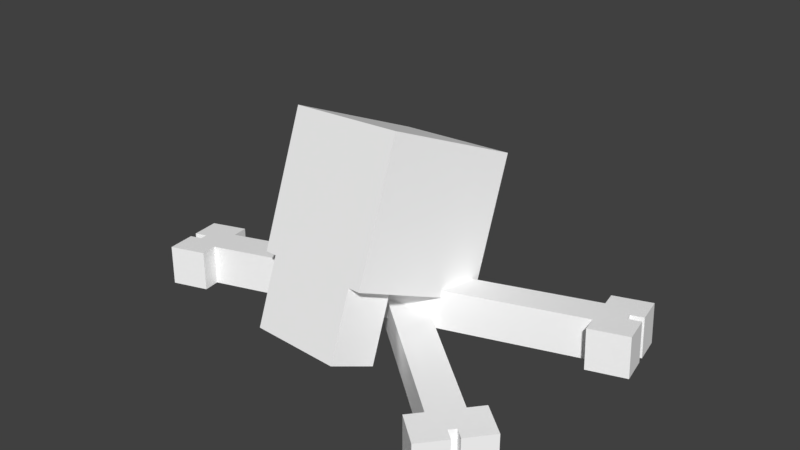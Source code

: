 # Source: skull1.blend  (saved by Blender 2.78.0; exported with 4.5.12 LTS)
import bpy
from mathutils import Matrix  # noqa: F401  (used for matrix-valued properties, if any)

bpy.ops.wm.read_factory_settings(use_empty=True)
scene = bpy.context.scene
scene.name = 'Scene'

# ---- collections
col_collection_1 = bpy.data.collections.new('Collection 1'); scene.collection.children.link(col_collection_1)

# ---- materials (node trees are filled in below, after node groups)
mat_bone = bpy.data.materials.new('Bone')
mat_bone.alpha_threshold = 0.0
mat_bone.use_transparent_shadow = False
mat_bone.diffuse_color = (1.0, 1.0, 1.0, 1.0)
mat_bone.roughness = 0.5
mat_skullmaterial = bpy.data.materials.new('skullMaterial')
mat_skullmaterial.alpha_threshold = 0.0
mat_skullmaterial.use_transparent_shadow = False
mat_skullmaterial.diffuse_color = (1.0, 1.0, 1.0, 1.0)
mat_skullmaterial.roughness = 0.5
mat_skullmaterial.line_color = (0.0, 0.0, 0.0, 1.0)

# ---- material node trees

# ---- world
world_world = bpy.data.worlds.new('World'); scene.world = world_world
world_world.color = (0.05088, 0.05088, 0.05088)
world_world.use_sun_shadow = False
world_world.sun_shadow_jitter_overblur = 0.0
world_world.cycles.sampling_method = 'MANUAL'

# ---- meshes
me_cube_002 = bpy.data.meshes.new('Cube.002')
me_cube_002.from_pydata([(-0.9258, 1.257, 0.003882), (-0.9258, 1.257, 0.2915), (-1.095, 1.056, 0.003882), (-1.095, 1.056, 0.2915), (-1.211, 1.364, 0.003882), (-1.211, 1.364, 0.2915), (-1.25, 1.318, 0.003882), (-1.25, 1.318, 0.2915), (-0.8382, 1.362, 0.003882), (-0.8382, 1.362, 0.2915), (-1.059, 1.546, 0.2915), (-1.059, 1.546, 0.003882), (-1.182, 0.9509, 0.2915), (-1.182, 0.9509, 0.003882), (-1.403, 1.136, 0.003882), (-1.403, 1.136, 0.2915), (-1.177, 1.257, 0.003882), (-1.177, 1.257, 0.2915), (-1.138, 1.303, 0.003882), (-1.138, 1.303, 0.2915), (1.289, -0.5985, 0.003882), (1.289, -0.5985, 0.2915), (1.12, -0.8001, 0.003882), (1.12, -0.8001, 0.2915), (1.444, -0.8606, 0.003882), (1.444, -0.8606, 0.2915), (1.405, -0.9075, 0.003882), (1.405, -0.9075, 0.2915), (1.376, -0.494, 0.003882), (1.376, -0.494, 0.2915), (1.597, -0.6787, 0.2915), (1.597, -0.6787, 0.003882), (1.032, -0.9047, 0.2915), (1.032, -0.9047, 0.003882), (1.253, -1.089, 0.003882), (1.253, -1.089, 0.2915), (1.332, -0.8464, 0.003882), (1.332, -0.8464, 0.2915), (1.371, -0.7995, 0.003882), (1.371, -0.7995, 0.2915), (0.01258, 0.1277, 0.003882), (0.1814, 0.3293, 0.003882), (0.1814, 0.3293, 0.2915), (0.01258, 0.1277, 0.2915)], [], [(17, 7, 15), (19, 4, 18), (1, 10, 19), (17, 18, 16), (3, 19, 17), (10, 8, 11), (5, 11, 4), (0, 9, 1), (18, 4, 11), (3, 13, 2), (6, 15, 7), (2, 14, 16), (6, 16, 14), (12, 14, 13), (0, 11, 8), (16, 7, 17), (16, 0, 2), (5, 19, 10), (3, 15, 12), (2, 43, 3), (3, 42, 1), (0, 40, 2), (1, 41, 0), (37, 35, 27), (24, 39, 38), (30, 21, 39), (38, 37, 36), (39, 23, 37), (28, 30, 31), (31, 25, 24), (29, 20, 21), (38, 31, 24), (33, 23, 22), (35, 26, 27), (34, 22, 36), (26, 34, 36), (34, 32, 33), (20, 31, 38), (27, 36, 37), (20, 36, 22), (25, 30, 39), (23, 35, 37), (43, 22, 23), (42, 23, 21), (40, 42, 41), (40, 20, 22), (41, 21, 20), (19, 5, 4), (1, 9, 10), (17, 19, 18), (3, 1, 19), (10, 9, 8), (5, 10, 11), (0, 8, 9), (3, 12, 13), (6, 14, 15), (2, 13, 14), (12, 15, 14), (0, 18, 11), (16, 6, 7), (16, 18, 0), (3, 17, 15), (2, 40, 43), (3, 43, 42), (0, 41, 40), (1, 42, 41), (24, 25, 39), (30, 29, 21), (38, 39, 37), (39, 21, 23), (28, 29, 30), (31, 30, 25), (29, 28, 20), (33, 32, 23), (35, 34, 26), (34, 33, 22), (34, 35, 32), (20, 28, 31), (27, 26, 36), (20, 38, 36), (23, 32, 35), (43, 40, 22), (42, 43, 23), (40, 43, 42), (40, 41, 20), (41, 42, 21)])
me_cube_002.materials.append(mat_bone)
me_cube_002.use_remesh_preserve_volume = False
me_cube_002.use_remesh_preserve_attributes = False
me_cube_002.use_mirror_vertex_groups = False
me_cube_002.update()
me_cube_001 = bpy.data.meshes.new('Cube.001')
me_cube_001.from_pydata([(1.566, 0.4027, 0.2388), (1.543, 0.4236, 0.5356), (1.505, 0.6674, 0.2155), (1.482, 0.6882, 0.5123), (1.832, 0.5731, 0.2475), (1.809, 0.594, 0.5442), (1.818, 0.6347, 0.242), (1.795, 0.6556, 0.5388), (1.598, 0.2653, 0.251), (1.575, 0.2862, 0.5478), (1.865, 0.3551, 0.5653), (1.888, 0.3342, 0.2686), (1.45, 0.8256, 0.5001), (1.473, 0.8047, 0.2033), (1.763, 0.8737, 0.2209), (1.74, 0.8945, 0.5177), (1.722, 0.612, 0.2362), (1.699, 0.6328, 0.533), (1.737, 0.5503, 0.2416), (1.714, 0.5712, 0.5384), (-1.345, -0.2894, 0.0622), (-1.368, -0.2685, 0.359), (-1.406, -0.02472, 0.03883), (-1.429, -0.003853, 0.3356), (-1.658, -0.2568, 0.03564), (-1.681, -0.2359, 0.3324), (-1.672, -0.1952, 0.0302), (-1.695, -0.1743, 0.327), (-1.313, -0.4268, 0.07433), (-1.336, -0.4059, 0.3711), (-1.625, -0.4748, 0.3535), (-1.602, -0.4957, 0.05674), (-1.461, 0.1335, 0.3235), (-1.438, 0.1127, 0.0267), (-1.728, 0.04375, 0.009109), (-1.751, 0.06461, 0.3059), (-1.576, -0.1724, 0.03602), (-1.599, -0.1515, 0.3328), (-1.562, -0.234, 0.04146), (-1.585, -0.2131, 0.3382), (0.04933, 0.3213, 0.1271), (0.1108, 0.05664, 0.1505), (0.08787, 0.07751, 0.4473), (0.02636, 0.3422, 0.4239)], [], [(17, 7, 15), (19, 4, 18), (1, 10, 19), (17, 18, 16), (3, 19, 17), (10, 8, 11), (5, 11, 4), (0, 9, 1), (18, 4, 11), (3, 13, 2), (6, 15, 7), (2, 14, 16), (6, 16, 14), (12, 14, 13), (0, 11, 8), (16, 7, 17), (16, 0, 2), (5, 19, 10), (3, 15, 12), (2, 43, 3), (3, 42, 1), (0, 40, 2), (1, 41, 0), (37, 35, 27), (24, 39, 38), (30, 21, 39), (38, 37, 36), (39, 23, 37), (28, 30, 31), (31, 25, 24), (29, 20, 21), (38, 31, 24), (33, 23, 22), (35, 26, 27), (34, 22, 36), (26, 34, 36), (34, 32, 33), (20, 31, 38), (27, 36, 37), (20, 36, 22), (25, 30, 39), (23, 35, 37), (43, 22, 23), (42, 23, 21), (40, 42, 41), (40, 20, 22), (41, 21, 20), (19, 5, 4), (1, 9, 10), (17, 19, 18), (3, 1, 19), (10, 9, 8), (5, 10, 11), (0, 8, 9), (3, 12, 13), (6, 14, 15), (2, 13, 14), (12, 15, 14), (0, 18, 11), (16, 6, 7), (16, 18, 0), (3, 17, 15), (2, 40, 43), (3, 43, 42), (0, 41, 40), (1, 42, 41), (24, 25, 39), (30, 29, 21), (38, 39, 37), (39, 21, 23), (28, 29, 30), (31, 30, 25), (29, 28, 20), (33, 32, 23), (35, 34, 26), (34, 33, 22), (34, 35, 32), (20, 28, 31), (27, 26, 36), (20, 38, 36), (23, 32, 35), (43, 40, 22), (42, 43, 23), (40, 43, 42), (40, 41, 20), (41, 42, 21)])
me_cube_001.materials.append(mat_bone)
me_cube_001.use_remesh_preserve_volume = False
me_cube_001.use_remesh_preserve_attributes = False
me_cube_001.use_mirror_vertex_groups = False
me_cube_001.update()
me_cube = bpy.data.meshes.new('Cube')
me_cube.from_pydata([(0.5569, 0.4554, 0.2934), (0.3393, -0.5131, 0.7061), (0.508, 0.8857, 1.277), (0.2904, -0.08279, 1.69), (0.4145, -0.1785, 0.5636), (0.304, -0.1596, 0.5498), (0.2533, -0.7097, 0.1994), (0.3285, -0.3752, 0.05684), (-0.4947, 0.6357, 0.1622), (-0.7123, -0.3327, 0.575), (-0.5436, 1.066, 1.146), (-0.7612, 0.09757, 1.559), (-0.6371, 0.001823, 0.4324), (-0.5266, -0.01713, 0.4462), (-0.5773, -0.5673, 0.09581), (-0.5021, -0.2327, -0.04677), (0.2288, -0.4941, 0.6924), (-0.6018, -0.3517, 0.5887)], [], [(4, 2, 3), (4, 0, 2), (16, 7, 5), (3, 1, 4), (10, 8, 12), (0, 10, 2), (2, 11, 3), (7, 14, 15), (17, 6, 16), (13, 14, 17), (7, 13, 5), (11, 16, 3), (13, 8, 0), (1, 5, 4), (12, 17, 9), (16, 6, 7), (12, 9, 11), (11, 10, 12), (0, 8, 10), (2, 10, 11), (7, 6, 14), (17, 14, 6), (13, 15, 14), (7, 15, 13), (1, 3, 16), (11, 9, 17), (17, 16, 11), (0, 4, 5), (13, 12, 8), (0, 5, 13), (1, 16, 5), (12, 13, 17)])
_uv = me_cube.uv_layers.new(name='UVMap')
_uv.uv.foreach_set('vector', [0.6663, 0.1981, 0.7433, 0.3157, 0.6257, 0.3157, 0.6663, 0.1981, 0.7433, 0.1981, 0.7433, 0.3157, 0.6967, 0.02166, 0.7556, 0.06227, 0.6967, 0.06227, 0.6257, 0.3157, 0.6257, 0.1981, 0.6663, 0.1981, 0.8608, 0.3157, 0.8608, 0.1981, 0.9378, 0.1981, 0.7433, 0.1981, 0.8608, 0.3157, 0.7433, 0.3157, 0.7433, 0.3157, 0.8608, 0.4332, 0.7433, 0.4332, 0.7556, 0.06227, 0.8485, 0.02166, 0.8485, 0.06227, 0.08964, 0.3458, 0.5771, 0.03661, 0.5771, 0.3458, 0.9074, 0.06227, 0.8485, 0.02166, 0.9074, 0.02166, 0.7556, 0.06227, 0.8485, 0.1212, 0.7556, 0.1212, 0.02479, 0.963, 0.5771, 0.3458, 0.642, 0.963, 0.8485, 0.1212, 0.8608, 0.1981, 0.7433, 0.1981, 0.7433, 0.08056, 0.7556, 0.1212, 0.7433, 0.1212, 0.8608, 0.1212, 0.8485, 0.08056, 0.8608, 0.08056, 0.6967, 0.02166, 0.7556, 0.02166, 0.7556, 0.06227, 0.9378, 0.1981, 0.9784, 0.1981, 0.9784, 0.3157, 0.9784, 0.3157, 0.8608, 0.3157, 0.9378, 0.1981, 0.7433, 0.1981, 0.8608, 0.1981, 0.8608, 0.3157, 0.7433, 0.3157, 0.8608, 0.3157, 0.8608, 0.4332, 0.7556, 0.06227, 0.7556, 0.02166, 0.8485, 0.02166, 0.08964, 0.3458, 0.08964, 0.03661, 0.5771, 0.03661, 0.9074, 0.06227, 0.8485, 0.06227, 0.8485, 0.02166, 0.7556, 0.06227, 0.8485, 0.06227, 0.8485, 0.1212, 0.642, 0.3458, 0.642, 0.963, 0.5771, 0.3458, 0.02479, 0.963, 0.02479, 0.3458, 0.08964, 0.3458, 0.08964, 0.3458, 0.5771, 0.3458, 0.02479, 0.963, 0.7433, 0.1981, 0.7433, 0.1212, 0.7556, 0.1212, 0.8485, 0.1212, 0.8608, 0.1212, 0.8608, 0.1981, 0.7433, 0.1981, 0.7556, 0.1212, 0.8485, 0.1212, 0.7433, 0.08056, 0.7556, 0.08056, 0.7556, 0.1212, 0.8608, 0.1212, 0.8485, 0.1212, 0.8485, 0.08056])
me_cube.materials.append(mat_skullmaterial)
me_cube.use_remesh_preserve_volume = False
me_cube.use_remesh_preserve_attributes = False
me_cube.use_mirror_vertex_groups = False
me_cube.update()

# ---- objects
ob_bones1_1 = bpy.data.objects.new('Bones1_1', me_cube_002)
ob_bones1_2 = bpy.data.objects.new('Bones1_2', me_cube_001)
ob_skull1 = bpy.data.objects.new('Skull1', me_cube)

# ---- transforms, parenting, visibility, modifiers, constraints
ob_bones1_1.location = (0.0, 0.0, 0.0)
ob_bones1_1.lineart.crease_threshold = 0.0
ob_bones1_2.location = (0.0, 0.0, 0.0)
ob_bones1_2.lineart.crease_threshold = 0.0
ob_skull1.location = (0.0, 0.0, 0.0)
ob_skull1.lock_rotations_4d = False
ob_skull1.empty_display_type = 'ARROWS'
ob_skull1.lineart.crease_threshold = 0.0

# ---- collection membership
col_collection_1.objects.link(ob_bones1_1)
col_collection_1.objects.link(ob_bones1_2)
col_collection_1.objects.link(ob_skull1)

# ---- scene / render settings (as saved in the file)
scene.frame_start = 1; scene.frame_end = 250; scene.frame_set(1)
scene.render.engine = 'BLENDER_EEVEE_NEXT'
scene.render.resolution_percentage = 50
scene.render.dither_intensity = 0.0
scene.cycles.use_denoising = False
scene.cycles.samples = 128
scene.cycles.sampling_pattern = 'TABULATED_SOBOL'
scene.cycles.light_sampling_threshold = 0.0
scene.cycles.use_adaptive_sampling = False
scene.cycles.use_light_tree = False
scene.cycles.blur_glossy = 0.0
scene.cycles.sample_clamp_indirect = 0.0
scene.view_settings.view_transform = 'Standard'
bpy.context.view_layer.update()

# ---- added for rendering (the .blend has no active camera and no usable light): camera, sun
cam_auto = bpy.data.cameras.new('AutoCamera')
cam_auto.lens = 50.0
cam_auto.sensor_width = 36.0
cam_auto.clip_end = 1000.0
ob_auto_camera = bpy.data.objects.new('AutoCamera', cam_auto)
scene.collection.objects.link(ob_auto_camera)
ob_auto_camera.location = (4.52546, -5.11974, 4.38712)
ob_auto_camera.rotation_euler = (1.09748, -7.21219e-08, 0.694738)
scene.camera = ob_auto_camera
light_auto_sun = bpy.data.lights.new('AutoSun', 'SUN')
light_auto_sun.energy = 3.0
light_auto_sun.angle = 0.0523599
ob_auto_sun = bpy.data.objects.new('AutoSun', light_auto_sun)
scene.collection.objects.link(ob_auto_sun)
ob_auto_sun.rotation_euler = (0.872665, 0.174533, 0.523599)
bpy.context.view_layer.update()
